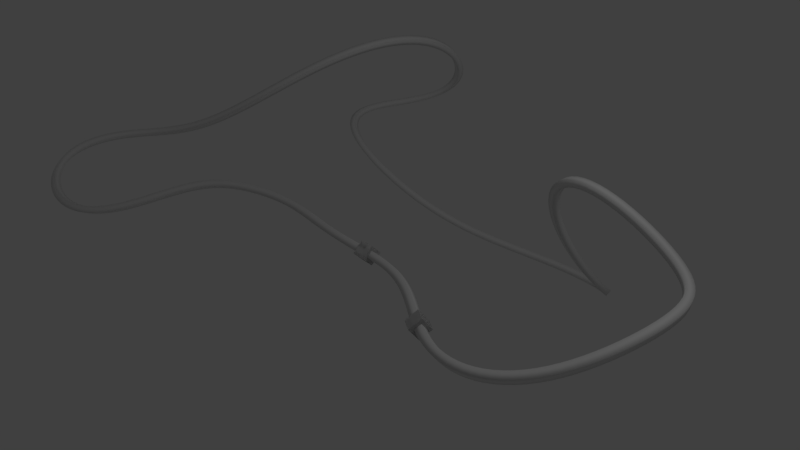 # Source: TunnelRailLoop.blend  (saved by Blender 2.79.0; exported with 4.5.12 LTS)
import bpy
from mathutils import Matrix  # noqa: F401  (used for matrix-valued properties, if any)

bpy.ops.wm.read_factory_settings(use_empty=True)
scene = bpy.context.scene
scene.name = 'Scene'

# ---- collections
col_collection_1 = bpy.data.collections.new('Collection 1'); scene.collection.children.link(col_collection_1)

# ---- world
world_world = bpy.data.worlds.new('World'); scene.world = world_world
world_world.color = (0.05088, 0.05088, 0.05088)
world_world.use_sun_shadow = False
world_world.sun_shadow_jitter_overblur = 0.0
world_world.cycles.sampling_method = 'MANUAL'

# ---- cameras
cam_camera = bpy.data.cameras.new('Camera')
cam_camera.clip_end = 100.0
cam_camera.lens = 35.0
cam_camera.sensor_width = 32.0
cam_camera.sensor_height = 18.0
cam_camera.ortho_scale = 7.314
cam_camera.dof.focus_distance = 0.0
cam_camera.dof.aperture_fstop = 128.0

# ---- lights
light_lamp = bpy.data.lights.new('Lamp', 'POINT')
light_lamp.transmission_factor = 0.0
light_lamp.cutoff_distance = 30.0
light_lamp.energy = 100.0
light_lamp.shadow_buffer_clip_start = 1.001
light_lamp.shadow_soft_size = 0.1
light_lamp.shadow_maximum_resolution = 0.006
light_lamp.use_absolute_resolution = True

# ---- meshes
me_cube_000 = bpy.data.meshes.new('Cube.000')
me_cube_000.from_pydata([(-1.0, -1.0, -1.0), (-1.0, -1.0, 1.0), (-1.0, 1.0, -1.0), (-1.0, 1.0, 1.0), (1.0, -1.0, -1.0), (1.0, -1.0, 1.0), (1.0, 1.0, -1.0), (1.0, 1.0, 1.0), (-1.0, -1.0, -1.0), (-1.0, -1.0, 1.0), (-1.0, 1.0, -1.0), (-1.0, 1.0, 1.0), (1.0, -1.0, -1.0), (1.0, -1.0, 1.0), (1.0, 1.0, -1.0), (1.0, 1.0, 1.0)], [], [(0, 1, 3, 2), (2, 3, 7, 6), (6, 7, 5, 4), (4, 5, 1, 0), (2, 6, 4, 0), (7, 3, 1, 5), (8, 9, 11, 10), (10, 11, 15, 14), (14, 15, 13, 12), (12, 13, 9, 8), (10, 14, 12, 8), (15, 11, 9, 13)])
me_cube_000.use_remesh_preserve_volume = False
me_cube_000.use_remesh_preserve_attributes = False
me_cube_000.use_mirror_vertex_groups = False
me_cube_000.update()
me_cube_001 = bpy.data.meshes.new('Cube.001')
me_cube_001.from_pydata([(-1.0, -1.0, -1.0), (-1.0, -1.0, 1.0), (-1.0, 1.0, -1.0), (-1.0, 1.0, 1.0), (1.0, -1.0, -1.0), (1.0, -1.0, 1.0), (1.0, 1.0, -1.0), (1.0, 1.0, 1.0), (-1.0, -1.0, -1.0), (-1.0, -1.0, 1.0), (-1.0, 1.0, -1.0), (-1.0, 1.0, 1.0), (1.0, -1.0, -1.0), (1.0, -1.0, 1.0), (1.0, 1.0, -1.0), (1.0, 1.0, 1.0)], [], [(0, 1, 3, 2), (2, 3, 7, 6), (6, 7, 5, 4), (4, 5, 1, 0), (2, 6, 4, 0), (7, 3, 1, 5), (8, 9, 11, 10), (10, 11, 15, 14), (14, 15, 13, 12), (12, 13, 9, 8), (10, 14, 12, 8), (15, 11, 9, 13)])
me_cube_001.use_remesh_preserve_volume = False
me_cube_001.use_remesh_preserve_attributes = False
me_cube_001.use_mirror_vertex_groups = False
me_cube_001.update()

# ---- curves / text
cu_nurbspath = bpy.data.curves.new('NurbsPath', 'CURVE')
cu_nurbspath.dimensions = '3D'
_sp = cu_nurbspath.splines.new('NURBS'); _sp.points.add(24)
_sp.points.foreach_set('co', [-2.0, 0.3362, 0.0, 1.0, -1.0, 0.0, 0.0, 1.0, 0.0, 0.0, 0.0, 1.0, 1.0, 0.0, 0.0, 1.0, 2.0, -1.321, 0.0, 1.0, 3.467, -1.015, 0.0, 1.0, 4.295, 0.4709, 1.0, 1.0, 3.599, 2.202, 0.0, 1.0, 1.737, 1.299, 2.0, 1.0, 0.7959, 2.239, 0.0, 1.0, 1.586, 3.933, -2.0, 1.0, 0.5137, 4.836, -2.0, 1.0, -1.688, 4.252, -2.0, 1.0, -2.271, 2.973, -1.0, 1.0, -4.416, 2.86, 0.0, 1.0, -4.717, 4.102, 0.0, 1.0, -3.023, 5.551, 0.0, 1.0, -2.271, 4.102, 2.0, 1.0, -2.628, 1.562, 2.0, 1.0, -4.792, 0.5838, 0.0, 1.0, -6.335, 0.3204, 0.0, 1.0, -6.842, -1.636, 0.0, 1.0, -4.735, -2.219, -1.0, 1.0, -3.889, -0.3193, 0.0, 1.0, -3.061, 0.01937, 0.0, 1.0])
_sp.order_u = 6
_sp.order_v = 0
_sp.resolution_u = 7
_sp.use_cyclic_u = True
cu_nurbspath.path_duration = 1000
cu_nurbspath.use_path = True
cu_nurbspath.use_path_clamp = True
cu_nurbspath.bevel_resolution = 0
cu_nurbspath.bevel_depth = 0.075
cu_nurbspath.render_resolution_u = 12
cu_nurbspath.eval_time = -1.0
cu_nurbspath.fill_mode = 'FULL'
cu_nurbspath.twist_smooth = 1.0

# ---- objects
ob_nurbspath = bpy.data.objects.new('NurbsPath', cu_nurbspath)
ob_advance = bpy.data.objects.new('Advance', me_cube_000)
ob_playspace = bpy.data.objects.new('Playspace', me_cube_001)
ob_lamp = bpy.data.objects.new('Lamp', light_lamp)
ob_camera = bpy.data.objects.new('Camera', cam_camera)

# ---- transforms, parenting, visibility, modifiers, constraints
ob_nurbspath.location = (0.0, 0.0, 0.0)
ob_nurbspath.lineart.crease_threshold = 0.0
ob_advance.location = (0.0, 0.0, 0.0)
ob_advance.rotation_euler = (-0.7854, 0.0, 0.0)
ob_advance.scale = (0.1, 0.1, 0.1)
ob_advance.lineart.crease_threshold = 0.0
_c = ob_advance.constraints.new('FOLLOW_PATH'); _c.name = 'Follow Path'
_c.target = ob_nurbspath
_c.offset = -50.0
_c.forward_axis = 'TRACK_NEGATIVE_X'
_c.up_axis = 'UP_Y'
_c.use_curve_follow = True
_c.use_curve_radius = True
ob_playspace.location = (0.0, 0.0, 0.0)
ob_playspace.rotation_euler = (-0.7854, 0.0, 0.0)
ob_playspace.scale = (0.1, 0.1, 0.1)
ob_playspace.lineart.crease_threshold = 0.0
_c = ob_playspace.constraints.new('FOLLOW_PATH'); _c.name = 'Follow Path'
_c.target = ob_nurbspath
_c.forward_axis = 'TRACK_NEGATIVE_X'
_c.up_axis = 'UP_Y'
_c.use_curve_follow = True
_c.use_curve_radius = True
ob_lamp.location = (4.076, 1.005, 5.904)
ob_lamp.rotation_euler = (0.6503, 0.05522, 1.866)
ob_lamp.lock_rotations_4d = False
ob_lamp.empty_display_type = 'ARROWS'
ob_lamp.color = (0.0, 0.0, 0.0, 0.0)
ob_lamp.lineart.crease_threshold = 0.0
ob_camera.location = (7.481, -6.508, 5.344)
ob_camera.rotation_euler = (1.109, 0.0, 0.8149)
ob_camera.lock_rotations_4d = False
ob_camera.empty_display_type = 'ARROWS'
ob_camera.color = (0.0, 0.0, 0.0, 0.0)
ob_camera.display_type = 'WIRE'
ob_camera.lineart.crease_threshold = 0.0

# ---- collection membership
col_collection_1.objects.link(ob_nurbspath)
col_collection_1.objects.link(ob_advance)
col_collection_1.objects.link(ob_playspace)
col_collection_1.objects.link(ob_lamp)
col_collection_1.objects.link(ob_camera)

# ---- scene / render settings (as saved in the file)
scene.camera = ob_camera
scene.frame_start = 1; scene.frame_end = 1000; scene.frame_set(0)
scene.render.engine = 'BLENDER_EEVEE_NEXT'
scene.render.resolution_percentage = 50
scene.render.dither_intensity = 0.0
scene.cycles.use_denoising = False
scene.cycles.samples = 128
scene.cycles.sampling_pattern = 'TABULATED_SOBOL'
scene.cycles.use_adaptive_sampling = False
scene.cycles.use_light_tree = False
scene.cycles.blur_glossy = 0.0
scene.cycles.sample_clamp_indirect = 0.0
scene.view_settings.view_transform = 'Standard'
bpy.context.view_layer.update()
